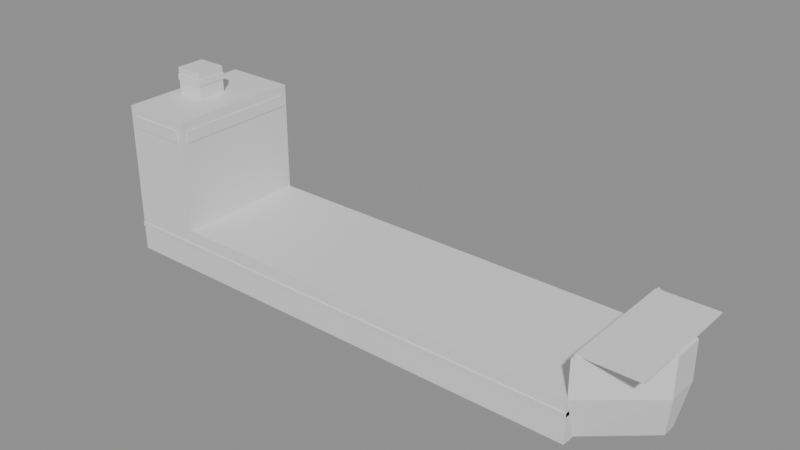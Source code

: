 # Source: ship.blend  (saved by Blender 5.2.44; exported with 4.5.12 LTS)
import bpy
from mathutils import Matrix  # noqa: F401  (used for matrix-valued properties, if any)

bpy.ops.wm.read_factory_settings(use_empty=True)
scene = bpy.context.scene
scene.name = 'Scene'

# ---- materials (node trees are filled in below, after node groups)
mat_ship_hull = bpy.data.materials.new('ship_hull')
mat_ship_hull.diffuse_color = (0.55, 0.12, 0.1, 1.0)
mat_ship_deck = bpy.data.materials.new('ship_deck')
mat_ship_deck.diffuse_color = (0.3, 0.32, 0.3, 1.0)
mat_ship_stripe = bpy.data.materials.new('ship_stripe')
mat_ship_stripe.diffuse_color = (0.1, 0.12, 0.2, 1.0)
mat_ship_bridge = bpy.data.materials.new('ship_bridge')
mat_ship_bridge.diffuse_color = (0.92, 0.92, 0.9, 1.0)
mat_glass = bpy.data.materials.new('glass')
mat_glass.diffuse_color = (0.06, 0.08, 0.1, 1.0)

# ---- material node trees
mat_ship_hull.use_nodes = True; mat_ship_hull.node_tree.nodes.clear()
_N = mat_ship_hull.node_tree.nodes; _L = mat_ship_hull.node_tree.links
n0 = _N.new('ShaderNodeBsdfPrincipled'); n0.name = 'Principled BSDF'; n0.location = (-200, 100)
n0.inputs[10].default_value = 0.005
n1 = _N.new('ShaderNodeOutputMaterial'); n1.name = 'Material Output'; n1.location = (200, 100)
_L.new(n0.outputs[0], n1.inputs[0])
n1.is_active_output = True
mat_ship_deck.use_nodes = True; mat_ship_deck.node_tree.nodes.clear()
_N = mat_ship_deck.node_tree.nodes; _L = mat_ship_deck.node_tree.links
n0 = _N.new('ShaderNodeBsdfPrincipled'); n0.name = 'Principled BSDF'; n0.location = (-200, 100)
n0.inputs[10].default_value = 0.005
n1 = _N.new('ShaderNodeOutputMaterial'); n1.name = 'Material Output'; n1.location = (200, 100)
_L.new(n0.outputs[0], n1.inputs[0])
n1.is_active_output = True
mat_ship_stripe.use_nodes = True; mat_ship_stripe.node_tree.nodes.clear()
_N = mat_ship_stripe.node_tree.nodes; _L = mat_ship_stripe.node_tree.links
n0 = _N.new('ShaderNodeBsdfPrincipled'); n0.name = 'Principled BSDF'; n0.location = (-200, 100)
n0.inputs[10].default_value = 0.005
n1 = _N.new('ShaderNodeOutputMaterial'); n1.name = 'Material Output'; n1.location = (200, 100)
_L.new(n0.outputs[0], n1.inputs[0])
n1.is_active_output = True
mat_ship_bridge.use_nodes = True; mat_ship_bridge.node_tree.nodes.clear()
_N = mat_ship_bridge.node_tree.nodes; _L = mat_ship_bridge.node_tree.links
n0 = _N.new('ShaderNodeBsdfPrincipled'); n0.name = 'Principled BSDF'; n0.location = (-200, 100)
n0.inputs[10].default_value = 0.005
n1 = _N.new('ShaderNodeOutputMaterial'); n1.name = 'Material Output'; n1.location = (200, 100)
_L.new(n0.outputs[0], n1.inputs[0])
n1.is_active_output = True
mat_glass.use_nodes = True; mat_glass.node_tree.nodes.clear()
_N = mat_glass.node_tree.nodes; _L = mat_glass.node_tree.links
n0 = _N.new('ShaderNodeBsdfPrincipled'); n0.name = 'Principled BSDF'; n0.location = (-200, 100)
n0.inputs[10].default_value = 0.005
n1 = _N.new('ShaderNodeOutputMaterial'); n1.name = 'Material Output'; n1.location = (200, 100)
_L.new(n0.outputs[0], n1.inputs[0])
n1.is_active_output = True

# ---- meshes
me_ship = bpy.data.meshes.new('Ship')
me_ship.from_pydata([(-20.0, -5.0, -2.5), (17.0, -5.0, -2.5), (17.0, 5.0, -2.5), (-20.0, 5.0, -2.5), (-20.0, -5.0, 0.6), (17.0, -5.0, 0.6), (17.0, 5.0, 0.6), (-20.0, 5.0, 0.6), (-14.6, -5.0, 0.6), (17.0, -5.0, 0.6), (17.0, 5.0, 0.6), (-14.6, 5.0, 0.6), (-14.6, -5.0, 0.7), (17.0, -5.0, 0.7), (17.0, 5.0, 0.7), (-14.6, 5.0, 0.7), (-20.05, -5.05, -0.6), (17.0, -5.05, -0.6), (17.0, 5.05, -0.6), (-20.05, 5.05, -0.6), (-20.05, -5.05, -0.3), (17.0, -5.05, -0.3), (17.0, 5.05, -0.3), (-20.05, 5.05, -0.3), (17.0, -4.0, -2.5), (21.0, -0.5, -2.5), (21.0, 0.5, -2.5), (17.0, 4.0, -2.5), (17.0, -5.0, 0.6), (21.5, -1.2, 0.6), (21.5, 1.2, 0.6), (17.0, 5.0, 0.6), (17.0, -5.0, 0.6), (21.5, -1.2, 0.6), (21.5, 1.2, 0.6), (17.0, 5.0, 0.6), (17.0, -5.0, 3.4), (21.5, -1.2, 3.4), (21.5, 1.2, 3.4), (17.0, 5.0, 3.4), (17.0, -4.6, 3.4), (21.3, -4.6, 3.4), (21.3, 4.6, 3.4), (17.0, 4.6, 3.4), (17.0, -4.6, 3.5), (21.3, -4.6, 3.5), (21.3, 4.6, 3.5), (17.0, 4.6, 3.5), (-20.0, -5.0, 0.6), (-14.6, -5.0, 0.6), (-14.6, 5.0, 0.6), (-20.0, 5.0, 0.6), (-20.0, -5.0, 9.0), (-14.6, -5.0, 9.0), (-14.6, 5.0, 9.0), (-20.0, 5.0, 9.0), (-14.65, -4.6, 7.4), (-14.55, -4.6, 7.4), (-14.55, 4.6, 7.4), (-14.65, 4.6, 7.4), (-14.65, -4.6, 8.3), (-14.55, -4.6, 8.3), (-14.55, 4.6, 8.3), (-14.65, 4.6, 8.3), (-19.5, -5.05, 7.4), (-15.1, -5.05, 7.4), (-15.1, -5.0, 7.4), (-19.5, -5.0, 7.4), (-19.5, -5.05, 8.3), (-15.1, -5.05, 8.3), (-15.1, -5.0, 8.3), (-19.5, -5.0, 8.3), (-19.5, 5.0, 7.4), (-15.1, 5.0, 7.4), (-15.1, 5.05, 7.4), (-19.5, 5.05, 7.4), (-19.5, 5.0, 8.3), (-15.1, 5.0, 8.3), (-15.1, 5.05, 8.3), (-19.5, 5.05, 8.3), (-19.2, -1.1, 9.0), (-17.0, -1.1, 9.0), (-17.0, 1.1, 9.0), (-19.2, 1.1, 9.0), (-19.2, -1.1, 11.0), (-17.0, -1.1, 11.0), (-17.0, 1.1, 11.0), (-19.2, 1.1, 11.0), (-19.25, -1.15, 10.0), (-16.95, -1.15, 10.0), (-16.95, 1.15, 10.0), (-19.25, 1.15, 10.0), (-19.25, -1.15, 10.5), (-16.95, -1.15, 10.5), (-16.95, 1.15, 10.5), (-19.25, 1.15, 10.5)], [], [(0, 3, 2, 1), (4, 5, 6, 7), (0, 1, 5, 4), (1, 2, 6, 5), (2, 3, 7, 6), (3, 0, 4, 7), (8, 11, 10, 9), (12, 13, 14, 15), (8, 9, 13, 12), (9, 10, 14, 13), (10, 11, 15, 14), (11, 8, 12, 15), (16, 19, 18, 17), (20, 21, 22, 23), (16, 17, 21, 20), (17, 18, 22, 21), (18, 19, 23, 22), (19, 16, 20, 23), (24, 27, 26, 25), (28, 29, 30, 31), (24, 25, 29, 28), (25, 26, 30, 29), (26, 27, 31, 30), (27, 24, 28, 31), (32, 35, 34, 33), (36, 37, 38, 39), (32, 33, 37, 36), (33, 34, 38, 37), (34, 35, 39, 38), (35, 32, 36, 39), (40, 43, 42, 41), (44, 45, 46, 47), (40, 41, 45, 44), (41, 42, 46, 45), (42, 43, 47, 46), (43, 40, 44, 47), (48, 51, 50, 49), (52, 53, 54, 55), (48, 49, 53, 52), (49, 50, 54, 53), (50, 51, 55, 54), (51, 48, 52, 55), (56, 59, 58, 57), (60, 61, 62, 63), (56, 57, 61, 60), (57, 58, 62, 61), (58, 59, 63, 62), (59, 56, 60, 63), (64, 67, 66, 65), (68, 69, 70, 71), (64, 65, 69, 68), (65, 66, 70, 69), (66, 67, 71, 70), (67, 64, 68, 71), (72, 75, 74, 73), (76, 77, 78, 79), (72, 73, 77, 76), (73, 74, 78, 77), (74, 75, 79, 78), (75, 72, 76, 79), (80, 83, 82, 81), (84, 85, 86, 87), (80, 81, 85, 84), (81, 82, 86, 85), (82, 83, 87, 86), (83, 80, 84, 87), (88, 91, 90, 89), (92, 93, 94, 95), (88, 89, 93, 92), (89, 90, 94, 93), (90, 91, 95, 94), (91, 88, 92, 95)])
me_ship.polygons.foreach_set('material_index', [0, 0, 0, 0, 0, 0, 1, 1, 1, 1, 1, 1, 2, 2, 2, 2, 2, 2, 0, 0, 0, 0, 0, 0, 0, 0, 0, 0, 0, 0, 1, 1, 1, 1, 1, 1, 3, 3, 3, 3, 3, 3, 4, 4, 4, 4, 4, 4, 4, 4, 4, 4, 4, 4, 4, 4, 4, 4, 4, 4, 0, 0, 0, 0, 0, 0, 2, 2, 2, 2, 2, 2])
me_ship.materials.append(mat_ship_hull)
me_ship.materials.append(mat_ship_deck)
me_ship.materials.append(mat_ship_stripe)
me_ship.materials.append(mat_ship_bridge)
me_ship.materials.append(mat_glass)
me_ship.update()

# ---- objects
ob_ship = bpy.data.objects.new('Ship', me_ship)

# ---- transforms, parenting, visibility, modifiers, constraints
ob_ship.location = (0.0, 0.0, 0.0)

# ---- collection membership
scene.collection.objects.link(ob_ship)

# ---- scene / render settings (as saved in the file)
scene.frame_start = 1; scene.frame_end = 250; scene.frame_set(1)
scene.render.engine = 'BLENDER_EEVEE_NEXT'
scene.render.bake_bias = 0.0
scene.render.bake_samples = 0
scene.render.compositor_device = 'GPU'
scene.eevee.use_volume_custom_range = False
scene.eevee.fast_gi_thickness_near = 0.1
scene.eevee.fast_gi_thickness_far = 0.0
scene.eevee.ray_tracing_options.screen_trace_thickness = 0.1
bpy.context.view_layer.update()

# ---- added for rendering (the .blend has no active camera and no usable light): camera, sun + grey world if the file has none
cam_auto = bpy.data.cameras.new('AutoCamera')
cam_auto.lens = 50.0
cam_auto.sensor_width = 36.0
cam_auto.clip_end = 1000.0
ob_auto_camera = bpy.data.objects.new('AutoCamera', cam_auto)
scene.collection.objects.link(ob_auto_camera)
ob_auto_camera.location = (42.2124, -49.7849, 37.44)
ob_auto_camera.rotation_euler = (1.09748, -7.21219e-08, 0.694738)
scene.camera = ob_auto_camera
light_auto_sun = bpy.data.lights.new('AutoSun', 'SUN')
light_auto_sun.energy = 3.0
light_auto_sun.angle = 0.0523599
ob_auto_sun = bpy.data.objects.new('AutoSun', light_auto_sun)
scene.collection.objects.link(ob_auto_sun)
ob_auto_sun.rotation_euler = (0.872665, 0.174533, 0.523599)
if scene.world is None:
    world_auto = bpy.data.worlds.new('AutoWorld')
    world_auto.color = (0.3, 0.3, 0.3)
    scene.world = world_auto
bpy.context.view_layer.update()
